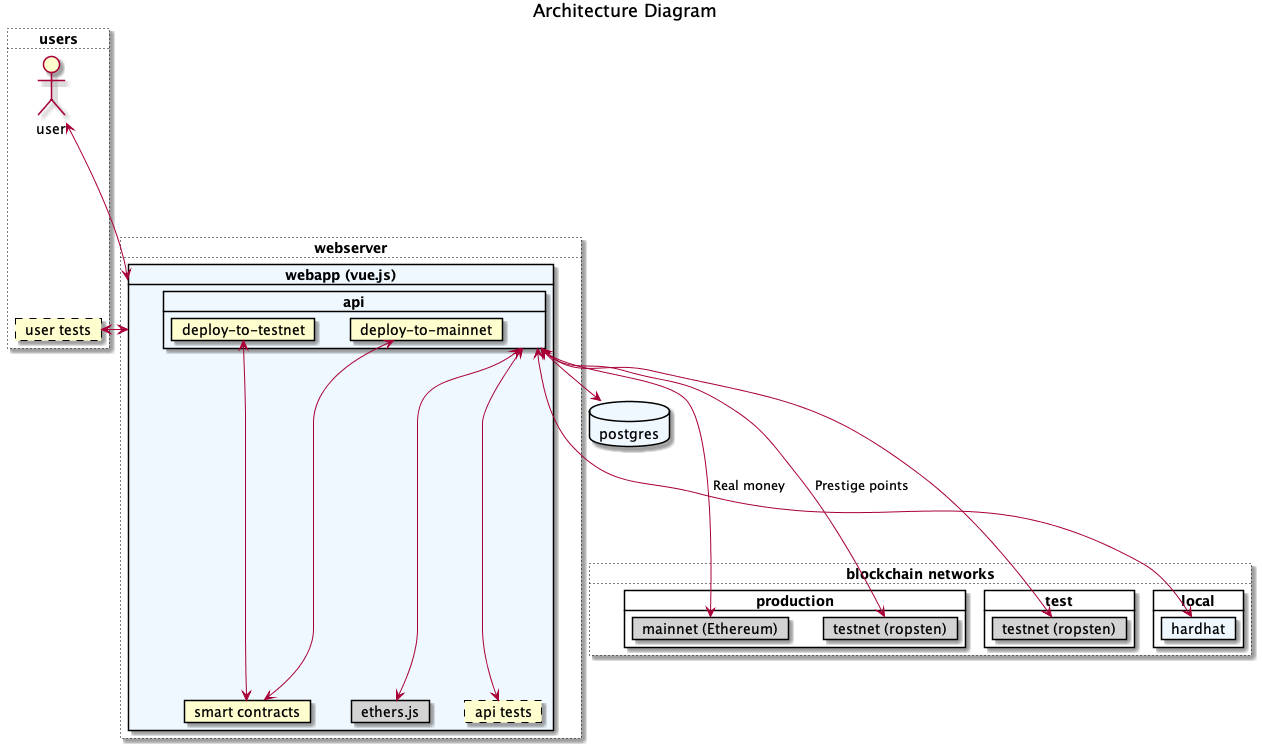

The diagram above was rendered by PlantUML. Its source (embedded in the PNG):
@startuml architecture

title Architecture Diagram

card users #line.dotted {
    actor user
    card "user tests" as usertests #line.dashed
}

card webserver #line.dotted {
    card "webapp (vue.js)" as webapp #AliceBlue {
        card api {
            card "deploy-to-testnet" as deploy_testnet
            card "deploy-to-mainnet" as deploy_mainnet
        }
        card "smart contracts" as contracts
        card "ethers.js" as ethers #LightGray
        card "api tests" as apitests #line.dashed
    }
}

database "postgres" as database #AliceBlue {
    ' package table_groups
    ' package table_users
    ' package table_propositions
}

card "blockchain networks" as bc #line.dotted {

    card "production" {
        card "mainnet (Ethereum)" as mainnet #LightGray
        card "testnet (ropsten)" as ropsten #LightGray
    }

    card "test" {
        card "testnet (ropsten)" as testnet #LightGray
    }

    card "local" {
        card hardhat #AliceBlue
    }

}

' Users to Backend arrows
user <-right--> webapp
usertests <-right--> webapp

' Backend to Network arrows
api <----> mainnet : "" Real money ""
api <----> ropsten : "" Prestige points ""
api <----> testnet 
api <----> hardhat

api <-down-> database
api <-down-> ethers
api <-down-> apitests
' api <-> database
' api <-> ethers
' api <-> apitests

deploy_testnet <-down-> contracts
deploy_mainnet <-down-> contracts

' Alignment arrows
user -[hidden]down- usertests
' production -[hidden]up- local
' mainnet -[hidden]down- testnet

' Alignment arrows
users -[hidden]right- webserver
webserver -[hidden]right- bc

@enduml